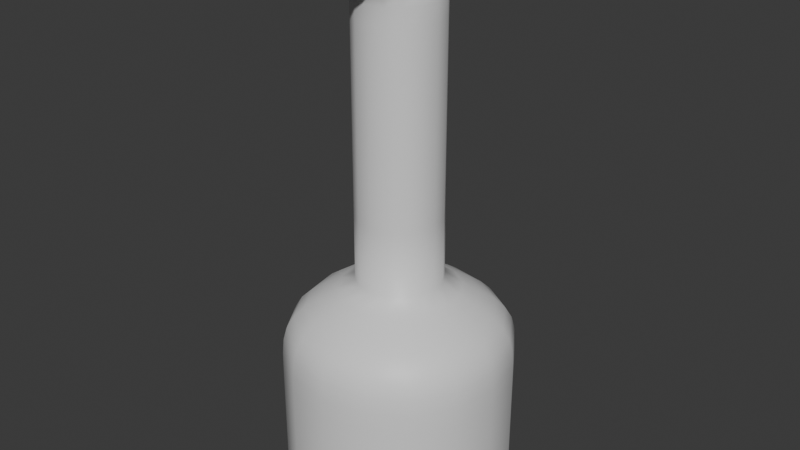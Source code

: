 # Source: MirrorPillar.blend  (saved by Blender 4.5.88; exported with 4.5.12 LTS)
import bpy
from mathutils import Matrix  # noqa: F401  (used for matrix-valued properties, if any)

bpy.ops.wm.read_factory_settings(use_empty=True)
scene = bpy.context.scene
scene.name = 'Scene'

# ---- collections
col_collection = bpy.data.collections.new('Collection'); scene.collection.children.link(col_collection)

# ---- materials (node trees are filled in below, after node groups)
mat_material = bpy.data.materials.new('Material')
mat_material.alpha_threshold = 0.0
mat_material.roughness = 0.5
mat_material.line_color = (0.0, 0.0, 0.0, 1.0)

# ---- material node trees
mat_material.use_nodes = True; mat_material.node_tree.nodes.clear()
_N = mat_material.node_tree.nodes; _L = mat_material.node_tree.links
n0 = _N.new('ShaderNodeOutputMaterial'); n0.name = 'Material Output'; n0.location = (200, 100)
n1 = _N.new('ShaderNodeBsdfPrincipled'); n1.name = 'Principled BSDF'; n1.location = (-200, 100)
n1.inputs[3].default_value = 1.45
_L.new(n1.outputs[0], n0.inputs[0])
n0.is_active_output = True

# ---- world
world_world = bpy.data.worlds.new('World'); scene.world = world_world
world_world.use_nodes = True; world_world.node_tree.nodes.clear()
_N = world_world.node_tree.nodes; _L = world_world.node_tree.links
n0 = _N.new('ShaderNodeOutputWorld'); n0.name = 'World Output'; n0.location = (200, 100)
n1 = _N.new('ShaderNodeBackground'); n1.name = 'Background'; n1.location = (-200, 100)
n1.inputs[0].default_value = (0.05088, 0.05088, 0.05088, 1.0)
_L.new(n1.outputs[0], n0.inputs[0])
n0.is_active_output = True
world_world.color = (0.05088, 0.05088, 0.05088)
world_world.sun_shadow_jitter_overblur = 0.0

# ---- meshes
me_cube_001 = bpy.data.meshes.new('Cube.001')
me_cube_001.from_pydata([(-1.0, -1.0, 1.02), (-1.0, -1.0, 1.431), (-1.0, 1.0, 1.02), (-1.0, 1.0, 1.431), (1.0, -1.0, 1.02), (1.0, -1.0, 1.431), (1.0, 1.0, 1.02), (1.0, 1.0, 1.431), (-0.3721, -0.3721, 1.734), (-0.3721, 0.3721, 1.734), (0.3721, -0.3721, 1.734), (0.3721, 0.3721, 1.734), (-0.3721, -0.3721, 3.944), (-0.3721, 0.3721, 3.944), (0.3721, -0.3721, 3.944), (0.3721, 0.3721, 3.944), (-0.3721, -0.3721, 4.102), (-0.3721, 0.3721, 4.102), (0.3721, -0.3721, 4.102), (0.3721, 0.3721, 4.102), (-0.08787, -0.8272, 4.2), (-0.08787, 0.8272, 4.2), (0.08787, -0.8272, 4.2), (0.08787, 0.8272, 4.2), (-0.08787, -0.8272, 4.38), (-0.08787, 0.8272, 4.38), (0.08787, -0.8272, 4.38), (0.08787, 0.8272, 4.38), (-1.0, -1.0, -0.001377), (-1.0, 1.0, -0.001377), (1.0, -1.0, -0.001377), (1.0, 1.0, -0.001377)], [], [(0, 1, 3, 2), (2, 3, 7, 6), (6, 7, 5, 4), (4, 5, 1, 0), (10, 11, 15, 14), (1, 5, 10, 8), (7, 3, 9, 11), (5, 7, 11, 10), (3, 1, 8, 9), (14, 15, 19, 18), (9, 8, 12, 13), (8, 10, 14, 12), (11, 9, 13, 15), (16, 18, 22, 20), (13, 12, 16, 17), (12, 14, 18, 16), (15, 13, 17, 19), (22, 23, 27, 26), (19, 17, 21, 23), (18, 19, 23, 22), (17, 16, 20, 21), (27, 25, 24, 26), (21, 20, 24, 25), (20, 22, 26, 24), (23, 21, 25, 27), (4, 0, 28, 30), (2, 6, 31, 29), (0, 2, 29, 28), (6, 4, 30, 31)])
me_cube_001.polygons.foreach_set('use_smooth', [True] * 29)
_k = {(8, 9): 1.0, (9, 11): 1.0, (10, 11): 1.0, (8, 10): 1.0, (24, 25): 1.0, (25, 27): 1.0, (26, 27): 1.0, (24, 26): 1.0}
me_cube_001.attributes.new('crease_edge', 'FLOAT', 'EDGE').data.foreach_set('value', [_k.get((min(e.vertices), max(e.vertices)), 0.0) for e in me_cube_001.edges])
_uv = me_cube_001.uv_layers.new(name='UVMap')
_uv.uv.foreach_set('vector', [0.237, 0.5258, 0.2871, 0.4915, 0.489, 0.6459, 0.4577, 0.7123, 0.4577, 0.7123, 0.489, 0.6459, 0.8663, 0.6897, 0.8466, 0.7941, 0.1719, 0.02503, 0.2292, 0.03186, 0.1977, 0.287, 0.1466, 0.2925, 0.1466, 0.2925, 0.1977, 0.287, 0.2871, 0.4915, 0.237, 0.5258, 0.32, 0.2818, 0.3145, 0.1278, 0.6792, 9.299e-05, 0.6403, 0.1001, 0.2871, 0.4915, 0.1977, 0.287, 0.32, 0.2818, 0.4196, 0.4126, 0.8663, 0.6897, 0.489, 0.6459, 0.5695, 0.492, 0.7319, 0.4953, 0.1977, 0.287, 0.2292, 0.03186, 0.3145, 0.1278, 0.32, 0.2818, 0.489, 0.6459, 0.2871, 0.4915, 0.4196, 0.4126, 0.5695, 0.492, 0.6403, 0.1001, 0.6792, 9.299e-05, 0.6986, 0.01278, 0.6584, 0.101, 0.5695, 0.492, 0.4196, 0.4126, 0.6689, 0.1628, 0.7561, 0.1565, 0.4196, 0.4126, 0.32, 0.2818, 0.6403, 0.1001, 0.6689, 0.1628, 0.7319, 0.4953, 0.5695, 0.492, 0.7561, 0.1565, 0.8625, 0.1743, 0.6753, 0.1468, 0.6584, 0.101, 0.6656, 0.1085, 0.6659, 0.1164, 0.7561, 0.1565, 0.6689, 0.1628, 0.6753, 0.1468, 0.757, 0.1341, 0.6689, 0.1628, 0.6403, 0.1001, 0.6584, 0.101, 0.6753, 0.1468, 0.8625, 0.1743, 0.7561, 0.1565, 0.757, 0.1341, 0.8663, 0.1515, 0.6656, 0.1085, 0.7916, 0.001444, 0.8078, 0.02771, 0.6766, 0.1037, 0.8663, 0.1515, 0.757, 0.1341, 0.7991, 0.08255, 0.8328, 0.07246, 0.6584, 0.101, 0.6986, 0.01278, 0.7916, 0.001444, 0.6656, 0.1085, 0.757, 0.1341, 0.6753, 0.1468, 0.6659, 0.1164, 0.7991, 0.08255, 0.8078, 0.02771, 0.7863, 0.06533, 0.677, 0.1087, 0.6766, 0.1037, 0.7991, 0.08255, 0.6659, 0.1164, 0.677, 0.1087, 0.7863, 0.06533, 0.6659, 0.1164, 0.6656, 0.1085, 0.6766, 0.1037, 0.677, 0.1087, 0.8328, 0.07246, 0.7991, 0.08255, 0.7863, 0.06533, 0.8078, 0.02771, 0.1466, 0.2925, 0.237, 0.5258, 0.1091, 0.6207, 9.306e-05, 0.3167, 0.4577, 0.7123, 0.8466, 0.7941, 0.781, 0.9999, 0.3779, 0.8713, 0.237, 0.5258, 0.4577, 0.7123, 0.3779, 0.8713, 0.1091, 0.6207, 0.1719, 0.02503, 0.1466, 0.2925, 9.306e-05, 0.3167, 0.01684, 0.01075])
me_cube_001.materials.append(mat_material)
me_cube_001.update()

# ---- objects
ob_cube = bpy.data.objects.new('Cube', me_cube_001)

# ---- transforms, parenting, visibility, modifiers, constraints
ob_cube.location = (0.0, 0.0, 0.0)
_m = ob_cube.modifiers.new('Subdivision', 'SUBSURF')

# ---- collection membership
col_collection.objects.link(ob_cube)

# ---- scene / render settings (as saved in the file)
scene.frame_start = 1; scene.frame_end = 250; scene.frame_set(1)
scene.render.engine = 'BLENDER_EEVEE_NEXT'
bpy.context.view_layer.update()

# ---- added for rendering (the .blend has no active camera and no usable light): camera, sun
cam_auto = bpy.data.cameras.new('AutoCamera')
cam_auto.lens = 50.0
cam_auto.sensor_width = 36.0
cam_auto.clip_end = 1000.0
ob_auto_camera = bpy.data.objects.new('AutoCamera', cam_auto)
scene.collection.objects.link(ob_auto_camera)
ob_auto_camera.location = (4.82519, -5.79023, 6.04954)
ob_auto_camera.rotation_euler = (1.09748, -7.21219e-08, 0.694738)
scene.camera = ob_auto_camera
light_auto_sun = bpy.data.lights.new('AutoSun', 'SUN')
light_auto_sun.energy = 3.0
light_auto_sun.angle = 0.0523599
ob_auto_sun = bpy.data.objects.new('AutoSun', light_auto_sun)
scene.collection.objects.link(ob_auto_sun)
ob_auto_sun.rotation_euler = (0.872665, 0.174533, 0.523599)
bpy.context.view_layer.update()
